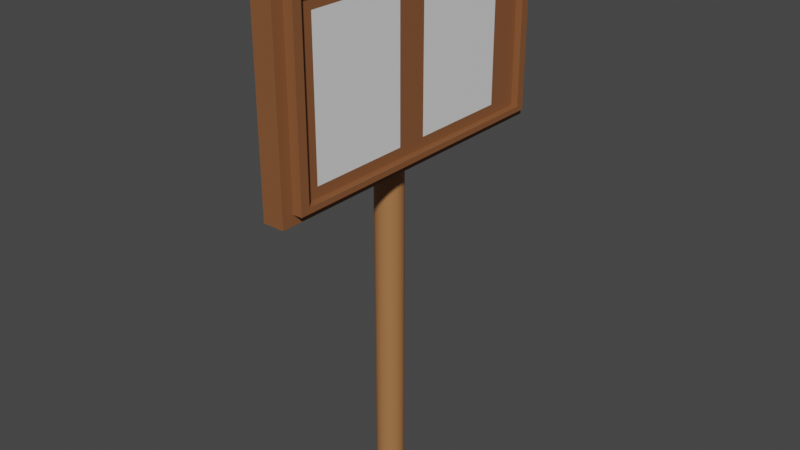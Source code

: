 # Source: untitled.blend  (saved by Blender 3.2.14; exported with 4.5.12 LTS)
import bpy
from mathutils import Matrix  # noqa: F401  (used for matrix-valued properties, if any)

bpy.ops.wm.read_factory_settings(use_empty=True)
scene = bpy.context.scene
scene.name = 'Scene'

# ---- collections
col_collection = bpy.data.collections.new('Collection'); scene.collection.children.link(col_collection)

# ---- materials (node trees are filled in below, after node groups)
mat_material_001 = bpy.data.materials.new('Material.001')
mat_material_001.use_transparent_shadow = False
mat_material_002 = bpy.data.materials.new('Material.002')
mat_material_002.use_transparent_shadow = False
mat_material_003 = bpy.data.materials.new('Material.003')
mat_material_003.use_transparent_shadow = False

# ---- material node trees
mat_material_001.use_nodes = True; mat_material_001.node_tree.nodes.clear()
_N = mat_material_001.node_tree.nodes; _L = mat_material_001.node_tree.links
n0 = _N.new('ShaderNodeBsdfPrincipled'); n0.name = 'Principled BSDF'; n0.location = (10, 300)
n0.distribution = 'GGX'
n0.subsurface_method = 'RANDOM_WALK_SKIN'
n0.inputs[0].default_value = (0.379, 0.165, 0.06114, 1.0)
n0.inputs[3].default_value = 1.45
n0.inputs[27].default_value = (0.0, 0.0, 0.0, 1.0)
n0.inputs[28].default_value = 1.0
n1 = _N.new('ShaderNodeOutputMaterial'); n1.name = 'Material Output'; n1.location = (300, 300)
_L.new(n0.outputs[0], n1.inputs[0])
n1.is_active_output = True
mat_material_002.use_nodes = True; mat_material_002.node_tree.nodes.clear()
_N = mat_material_002.node_tree.nodes; _L = mat_material_002.node_tree.links
n0 = _N.new('ShaderNodeBsdfPrincipled'); n0.name = 'Principled BSDF'; n0.location = (10, 300)
n0.distribution = 'GGX'
n0.subsurface_method = 'RANDOM_WALK_SKIN'
n0.inputs[0].default_value = (0.2423, 0.09306, 0.0356, 1.0)
n0.inputs[3].default_value = 1.45
n0.inputs[27].default_value = (0.0, 0.0, 0.0, 1.0)
n0.inputs[28].default_value = 1.0
n1 = _N.new('ShaderNodeOutputMaterial'); n1.name = 'Material Output'; n1.location = (300, 300)
_L.new(n0.outputs[0], n1.inputs[0])
n1.is_active_output = True
mat_material_003.use_nodes = True; mat_material_003.node_tree.nodes.clear()
_N = mat_material_003.node_tree.nodes; _L = mat_material_003.node_tree.links
n0 = _N.new('ShaderNodeBsdfPrincipled'); n0.name = 'Principled BSDF'; n0.location = (10, 300)
n0.distribution = 'GGX'
n0.subsurface_method = 'RANDOM_WALK_SKIN'
n0.inputs[3].default_value = 1.45
n0.inputs[27].default_value = (0.0, 0.0, 0.0, 1.0)
n0.inputs[28].default_value = 1.0
n1 = _N.new('ShaderNodeOutputMaterial'); n1.name = 'Material Output'; n1.location = (300, 300)
_L.new(n0.outputs[0], n1.inputs[0])
n1.is_active_output = True

# ---- world
world_world = bpy.data.worlds.new('World'); scene.world = world_world
world_world.use_nodes = True; world_world.node_tree.nodes.clear()
_N = world_world.node_tree.nodes; _L = world_world.node_tree.links
n0 = _N.new('ShaderNodeOutputWorld'); n0.name = 'World Output'; n0.location = (300, 300)
n1 = _N.new('ShaderNodeBackground'); n1.name = 'Background'; n1.location = (10, 300)
n1.inputs[0].default_value = (0.05088, 0.05088, 0.05088, 1.0)
_L.new(n1.outputs[0], n0.inputs[0])
n0.is_active_output = True
world_world.color = (0.05088, 0.05088, 0.05088)
world_world.use_sun_shadow = False
world_world.sun_shadow_jitter_overblur = 0.0

# ---- meshes
me_cylinder = bpy.data.meshes.new('Cylinder')
me_cylinder.from_pydata([(0.0, 1.0, -1.0), (0.0, 1.0, 1.0), (0.1951, 0.9808, -1.0), (0.1951, 0.9808, 1.0), (0.3827, 0.9239, -1.0), (0.3827, 0.9239, 1.0), (0.5556, 0.8315, -1.0), (0.5556, 0.8315, 1.0), (0.7071, 0.7071, 1.0), (0.8315, 0.5556, 1.0), (0.9239, 0.3827, 1.0), (0.9808, 0.1951, 1.0), (1.0, -4.371e-08, 1.0), (0.9808, -0.1951, 1.0), (0.9239, -0.3827, 1.0), (0.8315, -0.5556, 1.0), (0.7071, -0.7071, 1.0), (0.5556, -0.8315, -1.0), (0.5556, -0.8315, 1.0), (0.3827, -0.9239, -1.0), (0.3827, -0.9239, 1.0), (0.1951, -0.9808, -1.0), (0.1951, -0.9808, 1.0), (-8.742e-08, -1.0, -1.0), (-8.742e-08, -1.0, 1.0), (-0.1951, -0.9808, -1.0), (-0.1951, -0.9808, 1.0), (-0.3827, -0.9239, -1.0), (-0.3827, -0.9239, 1.0), (-0.5556, -0.8315, -1.0), (-0.5556, -0.8315, 1.0), (-0.7071, -0.7071, -1.0), (-0.7071, -0.7071, 1.0), (-0.8315, -0.5556, -1.0), (-0.8315, -0.5556, 1.0), (-0.9239, -0.3827, -1.0), (-0.9239, -0.3827, 1.0), (-0.9808, -0.1951, -1.0), (-0.9808, -0.1951, 1.0), (-1.0, 1.192e-08, -1.0), (-1.0, 1.192e-08, 1.0), (-0.9808, 0.1951, -1.0), (-0.9808, 0.1951, 1.0), (-0.9239, 0.3827, -1.0), (-0.9239, 0.3827, 1.0), (-0.8315, 0.5556, -1.0), (-0.8315, 0.5556, 1.0), (-0.7071, 0.7071, -1.0), (-0.7071, 0.7071, 1.0), (-0.5556, 0.8315, -1.0), (-0.5556, 0.8315, 1.0), (-0.3827, 0.9239, -1.0), (-0.3827, 0.9239, 1.0), (-0.1951, 0.9808, -1.0), (-0.1951, 0.9808, 1.0), (0.6412, 0.7612, -1.0), (0.7071, 0.7071, -0.257), (0.6412, 0.7612, -0.257), (0.8315, 0.5556, -0.257), (0.9239, 0.3827, -0.257), (0.9808, 0.1951, -0.257), (1.0, -4.371e-08, -0.257), (0.9808, -0.1951, -0.257), (0.9239, -0.3827, -0.257), (0.8315, -0.5556, -0.257), (0.7071, -0.7071, -0.257), (0.6412, -0.7612, -0.257), (0.6412, -0.7612, -1.0)], [], [(0, 1, 3, 2), (2, 3, 5, 4), (4, 5, 7, 6), (6, 7, 8, 56, 57, 55), (56, 8, 9, 58), (58, 9, 10, 59), (59, 10, 11, 60), (60, 11, 12, 61), (61, 12, 13, 62), (62, 13, 14, 63), (63, 14, 15, 64), (64, 15, 16, 65), (65, 16, 18, 17, 67, 66), (17, 18, 20, 19), (19, 20, 22, 21), (21, 22, 24, 23), (23, 24, 26, 25), (25, 26, 28, 27), (27, 28, 30, 29), (29, 30, 32, 31), (31, 32, 34, 33), (33, 34, 36, 35), (35, 36, 38, 37), (37, 38, 40, 39), (39, 40, 42, 41), (41, 42, 44, 43), (43, 44, 46, 45), (45, 46, 48, 47), (47, 48, 50, 49), (49, 50, 52, 51), (48, 46, 44, 42, 40, 38, 36, 34, 32, 30, 28, 26, 24, 22, 20, 18, 16, 15, 14, 13, 12, 11, 10, 9, 8, 7, 5, 3, 1, 54, 52, 50), (51, 52, 54, 53), (53, 54, 1, 0), (17, 19, 21, 23, 25, 27, 29, 31, 33, 35, 37, 39, 41, 43, 45, 47, 49, 51, 53, 0, 2, 4, 6, 55, 67), (55, 57, 66, 67), (57, 56, 58, 59, 60, 61, 62, 63, 64, 65, 66)])
_uv = me_cylinder.uv_layers.new(name='UVMap')
_uv.uv.foreach_set('vector', [1.0, 0.5, 1.0, 1.0, 0.9688, 1.0, 0.9688, 0.5, 0.9688, 0.5, 0.9688, 1.0, 0.9375, 1.0, 0.9375, 0.5, 0.9375, 0.5, 0.9375, 1.0, 0.9062, 1.0, 0.9062, 0.5, 0.9062, 0.5, 0.9062, 1.0, 0.875, 1.0, 0.875, 0.6858, 0.8886, 0.6858, 0.8886, 0.5, 0.875, 0.6858, 0.875, 1.0, 0.8438, 1.0, 0.8438, 0.6858, 0.8438, 0.6858, 0.8438, 1.0, 0.8125, 1.0, 0.8125, 0.6858, 0.8125, 0.6858, 0.8125, 1.0, 0.7812, 1.0, 0.7812, 0.6858, 0.7812, 0.6858, 0.7812, 1.0, 0.75, 1.0, 0.75, 0.6858, 0.75, 0.6858, 0.75, 1.0, 0.7188, 1.0, 0.7188, 0.6858, 0.7188, 0.6858, 0.7188, 1.0, 0.6875, 1.0, 0.6875, 0.6858, 0.6875, 0.6858, 0.6875, 1.0, 0.6562, 1.0, 0.6562, 0.6858, 0.6562, 0.6858, 0.6562, 1.0, 0.625, 1.0, 0.625, 0.6858, 0.625, 0.6858, 0.625, 1.0, 0.5938, 1.0, 0.5938, 0.5, 0.6114, 0.5, 0.6114, 0.6858, 0.5938, 0.5, 0.5938, 1.0, 0.5625, 1.0, 0.5625, 0.5, 0.5625, 0.5, 0.5625, 1.0, 0.5312, 1.0, 0.5312, 0.5, 0.5312, 0.5, 0.5312, 1.0, 0.5, 1.0, 0.5, 0.5, 0.5, 0.5, 0.5, 1.0, 0.4688, 1.0, 0.4688, 0.5, 0.4688, 0.5, 0.4688, 1.0, 0.4375, 1.0, 0.4375, 0.5, 0.4375, 0.5, 0.4375, 1.0, 0.4062, 1.0, 0.4062, 0.5, 0.4062, 0.5, 0.4062, 1.0, 0.375, 1.0, 0.375, 0.5, 0.375, 0.5, 0.375, 1.0, 0.3438, 1.0, 0.3438, 0.5, 0.3438, 0.5, 0.3438, 1.0, 0.3125, 1.0, 0.3125, 0.5, 0.3125, 0.5, 0.3125, 1.0, 0.2812, 1.0, 0.2812, 0.5, 0.2812, 0.5, 0.2812, 1.0, 0.25, 1.0, 0.25, 0.5, 0.25, 0.5, 0.25, 1.0, 0.2188, 1.0, 0.2188, 0.5, 0.2188, 0.5, 0.2188, 1.0, 0.1875, 1.0, 0.1875, 0.5, 0.1875, 0.5, 0.1875, 1.0, 0.1562, 1.0, 0.1562, 0.5, 0.1562, 0.5, 0.1562, 1.0, 0.125, 1.0, 0.125, 0.5, 0.125, 0.5, 0.125, 1.0, 0.09375, 1.0, 0.09375, 0.5, 0.09375, 0.5, 0.09375, 1.0, 0.0625, 1.0, 0.0625, 0.5, 0.08029, 0.4197, 0.05045, 0.3833, 0.02827, 0.3418, 0.01461, 0.2968, 0.01, 0.25, 0.01461, 0.2032, 0.02827, 0.1582, 0.05045, 0.1167, 0.08029, 0.08029, 0.1167, 0.05045, 0.1582, 0.02827, 0.2032, 0.01461, 0.25, 0.01, 0.2968, 0.01461, 0.3418, 0.02827, 0.3833, 0.05045, 0.4197, 0.08029, 0.4496, 0.1167, 0.4717, 0.1582, 0.4854, 0.2032, 0.49, 0.25, 0.4854, 0.2968, 0.4717, 0.3418, 0.4496, 0.3833, 0.4197, 0.4197, 0.3833, 0.4496, 0.3418, 0.4717, 0.2968, 0.4854, 0.25, 0.49, 0.2032, 0.4854, 0.1582, 0.4717, 0.1167, 0.4496, 0.0625, 0.5, 0.0625, 1.0, 0.03125, 1.0, 0.03125, 0.5, 0.03125, 0.5, 0.03125, 1.0, 0.0, 1.0, 0.0, 0.5, 0.8833, 0.05045, 0.8418, 0.02827, 0.7968, 0.01461, 0.75, 0.01, 0.7032, 0.01461, 0.6582, 0.02827, 0.6167, 0.05045, 0.5803, 0.08029, 0.5504, 0.1167, 0.5283, 0.1582, 0.5146, 0.2032, 0.51, 0.25, 0.5146, 0.2968, 0.5283, 0.3418, 0.5504, 0.3833, 0.5803, 0.4197, 0.6167, 0.4496, 0.6582, 0.4717, 0.7032, 0.4854, 0.75, 0.49, 0.7968, 0.4854, 0.8418, 0.4717, 0.8833, 0.4496, 0.9039, 0.4327, 0.9039, 0.06731, 0.6176, 0.1333, 0.375, 0.1333, 0.375, 0.1167, 0.6176, 0.1167, 0.125, 0.6167, 0.136, 0.6173, 0.1566, 0.619, 0.172, 0.6209, 0.1814, 0.6229, 0.1846, 0.625, 0.1814, 0.6271, 0.172, 0.6291, 0.1566, 0.631, 0.136, 0.6327, 0.125, 0.6333])
me_cylinder.materials.append(mat_material_001)
me_cylinder.update()
me_cylinder_001 = bpy.data.meshes.new('Cylinder.001')
me_cylinder_001.from_pydata([(0.6412, -11.53, -0.257), (0.6412, -11.53, -1.023), (0.6412, 11.53, -0.257), (0.6412, 11.53, -1.023), (2.146, -10.7, -0.2948), (2.146, -10.7, -0.9848), (2.146, 10.7, -0.2948), (2.146, 10.7, -0.9848), (2.146, 11.53, -1.023), (2.146, 11.53, -0.257), (2.146, -11.53, -0.257), (2.146, -11.53, -1.023), (2.807, 10.7, -0.9848), (2.807, 10.7, -0.2948), (2.807, -10.7, -0.2948), (2.807, -10.7, -0.9848), (2.807, 10.06, -0.9641), (2.807, 10.06, -0.3155), (2.807, -10.06, -0.3155), (2.807, -10.06, -0.9641), (2.309, 10.06, -0.9641), (2.309, 10.06, -0.3155), (2.309, -10.06, -0.3155), (2.309, -10.06, -0.9641)], [], [(0, 1, 3, 2), (2, 3, 8, 9), (7, 5, 15, 12), (10, 11, 1, 0), (2, 9, 10, 0), (8, 3, 1, 11), (7, 6, 9, 8), (6, 4, 10, 9), (5, 7, 8, 11), (4, 5, 11, 10), (12, 15, 19, 16), (6, 7, 12, 13), (5, 4, 14, 15), (4, 6, 13, 14), (16, 19, 23, 20), (13, 12, 16, 17), (15, 14, 18, 19), (14, 13, 17, 18), (21, 20, 23, 22), (17, 16, 20, 21), (19, 18, 22, 23), (18, 17, 21, 22)])
_uv = me_cylinder_001.uv_layers.new(name='UVMap')
_uv.uv.foreach_set('vector', [0.375, 0.0, 0.625, 0.0, 0.625, 0.25, 0.375, 0.25, 0.375, 0.25, 0.625, 0.25, 0.625, 0.5, 0.375, 0.5, 0.5509, 0.5025, 0.5509, 0.7475, 0.5509, 0.7475, 0.5509, 0.5025, 0.375, 0.75, 0.625, 0.75, 0.625, 1.0, 0.375, 1.0, 0.125, 0.5, 0.375, 0.5, 0.375, 0.75, 0.125, 0.75, 0.625, 0.5, 0.875, 0.5, 0.875, 0.75, 0.625, 0.75, 0.5509, 0.5025, 0.4491, 0.5025, 0.375, 0.5, 0.625, 0.5, 0.4491, 0.5025, 0.4491, 0.7475, 0.375, 0.75, 0.375, 0.5, 0.5509, 0.7475, 0.5509, 0.5025, 0.625, 0.5, 0.625, 0.75, 0.4491, 0.7475, 0.5509, 0.7475, 0.625, 0.75, 0.375, 0.75, 0.5509, 0.5025, 0.5509, 0.7475, 0.5509, 0.7475, 0.5509, 0.5025, 0.4491, 0.5025, 0.5509, 0.5025, 0.5509, 0.5025, 0.4491, 0.5025, 0.5509, 0.7475, 0.4491, 0.7475, 0.4491, 0.7475, 0.5509, 0.7475, 0.4491, 0.7475, 0.4491, 0.5025, 0.4491, 0.5025, 0.4491, 0.7475, 0.5509, 0.5025, 0.5509, 0.7475, 0.5509, 0.7475, 0.5509, 0.5025, 0.4491, 0.5025, 0.5509, 0.5025, 0.5509, 0.5025, 0.4491, 0.5025, 0.5509, 0.7475, 0.4491, 0.7475, 0.4491, 0.7475, 0.5509, 0.7475, 0.4491, 0.7475, 0.4491, 0.5025, 0.4491, 0.5025, 0.4491, 0.7475, 0.4491, 0.5025, 0.5509, 0.5025, 0.5509, 0.7475, 0.4491, 0.7475, 0.4491, 0.5025, 0.5509, 0.5025, 0.5509, 0.5025, 0.4491, 0.5025, 0.5509, 0.7475, 0.4491, 0.7475, 0.4491, 0.7475, 0.5509, 0.7475, 0.4491, 0.7475, 0.4491, 0.5025, 0.4491, 0.5025, 0.4491, 0.7475])
me_cylinder_001.materials.append(mat_material_002)
me_cylinder_001.update()
me_plane_001 = bpy.data.meshes.new('Plane.001')
me_plane_001.from_pydata([(-1.0, -1.0, 0.0), (1.0, -1.0, 0.0), (-1.0, 1.0, 0.0), (1.0, 1.0, 0.0), (-1.0, 1.608, 5.96e-08), (1.0, 1.608, 5.96e-08), (-1.0, 3.608, 5.96e-08), (1.0, 3.608, 5.96e-08)], [], [(0, 1, 3, 2), (4, 5, 7, 6)])
_uv = me_plane_001.uv_layers.new(name='UVMap')
_uv.uv.foreach_set('vector', [0.0, 0.0, 1.0, 0.0, 1.0, 1.0, 0.0, 1.0, 0.0, 0.0, 1.0, 0.0, 1.0, 1.0, 0.0, 1.0])
me_plane_001.materials.append(mat_material_003)
me_plane_001.update()

# ---- objects
ob_cylinder = bpy.data.objects.new('Cylinder', me_cylinder)
ob_cylinder_001 = bpy.data.objects.new('Cylinder.001', me_cylinder_001)
ob_plane_001 = bpy.data.objects.new('Plane.001', me_plane_001)

# ---- transforms, parenting, visibility, modifiers, constraints
ob_cylinder.location = (0.0, 0.0, 3.705)
ob_cylinder.scale = (0.2026, 0.2026, -3.756)
ob_cylinder_001.location = (0.0, 0.0, 3.705)
ob_cylinder_001.scale = (0.2026, 0.2026, -3.756)
ob_plane_001.location = (0.4696, -1.068, 6.056)
ob_plane_001.rotation_euler = (-0.0, 1.571, 0.0)
ob_plane_001.scale = (1.02, 0.7284, 0.8788)

# ---- collection membership
col_collection.objects.link(ob_cylinder)
col_collection.objects.link(ob_cylinder_001)
col_collection.objects.link(ob_plane_001)

# ---- scene / render settings (as saved in the file)
scene.frame_start = 1; scene.frame_end = 250; scene.frame_set(1)
scene.render.engine = 'BLENDER_EEVEE_NEXT'
scene.cycles.sampling_pattern = 'TABULATED_SOBOL'
scene.cycles.use_light_tree = False
scene.view_settings.view_transform = 'Filmic'
bpy.context.view_layer.update()

# ---- added for rendering (the .blend has no active camera and no usable light): camera, sun
cam_auto = bpy.data.cameras.new('AutoCamera')
cam_auto.lens = 50.0
cam_auto.sensor_width = 36.0
cam_auto.clip_end = 1000.0
ob_auto_camera = bpy.data.objects.new('AutoCamera', cam_auto)
scene.collection.objects.link(ob_auto_camera)
ob_auto_camera.location = (8.46516, -9.93858, 10.3733)
ob_auto_camera.rotation_euler = (1.09748, -7.21219e-08, 0.694738)
scene.camera = ob_auto_camera
light_auto_sun = bpy.data.lights.new('AutoSun', 'SUN')
light_auto_sun.energy = 3.0
light_auto_sun.angle = 0.0523599
ob_auto_sun = bpy.data.objects.new('AutoSun', light_auto_sun)
scene.collection.objects.link(ob_auto_sun)
ob_auto_sun.rotation_euler = (0.872665, 0.174533, 0.523599)
bpy.context.view_layer.update()
